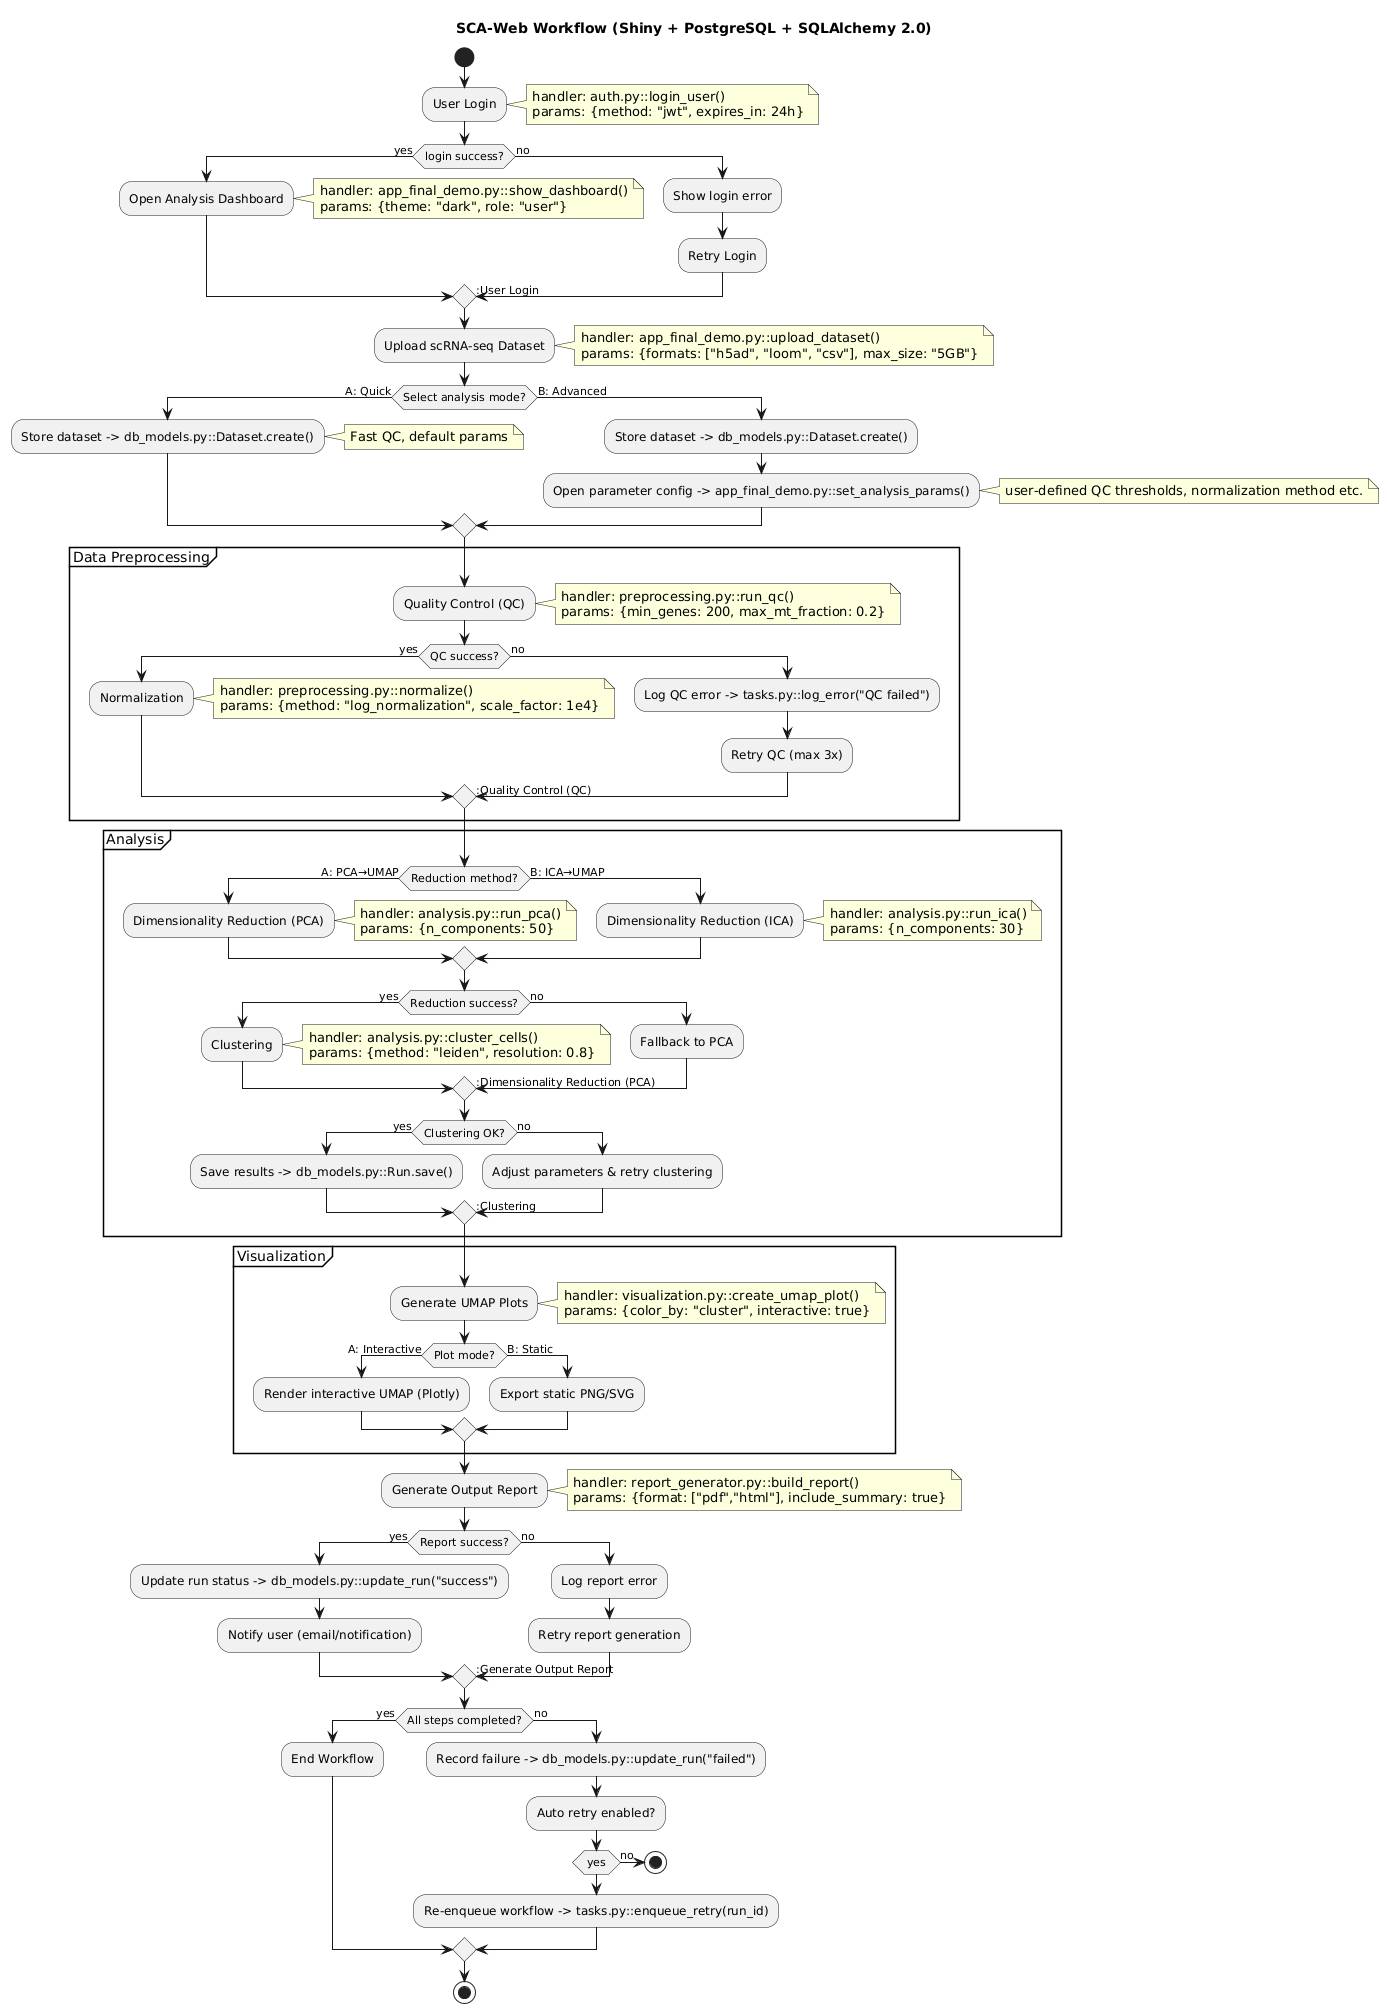

The diagram above was rendered by PlantUML. Its source (embedded in the PNG):
@startuml
title **SCA-Web Workflow (Shiny + PostgreSQL + SQLAlchemy 2.0)**

start

:User Login;
note right
  handler: auth.py::login_user()
  params: {method: "jwt", expires_in: 24h}
end note

if (login success?) then (yes)
  :Open Analysis Dashboard;
  note right
    handler: app_final_demo.py::show_dashboard()
    params: {theme: "dark", role: "user"}
  end note
else (no)
  :Show login error;
  :Retry Login;
  -> :User Login;
endif

:Upload scRNA-seq Dataset;
note right
  handler: app_final_demo.py::upload_dataset()
  params: {formats: ["h5ad", "loom", "csv"], max_size: "5GB"}
end note

if (Select analysis mode?) then (A: Quick)
  :Store dataset -> db_models.py::Dataset.create();
  note right
    Fast QC, default params
  end note
else (B: Advanced)
  :Store dataset -> db_models.py::Dataset.create();
  :Open parameter config -> app_final_demo.py::set_analysis_params();
  note right
    user-defined QC thresholds, normalization method etc.
  end note
endif

partition "Data Preprocessing" {
  :Quality Control (QC);
  note right
    handler: preprocessing.py::run_qc()
    params: {min_genes: 200, max_mt_fraction: 0.2}
  end note

  if (QC success?) then (yes)
    :Normalization;
    note right
      handler: preprocessing.py::normalize()
      params: {method: "log_normalization", scale_factor: 1e4}
    end note
  else (no)
    :Log QC error -> tasks.py::log_error("QC failed");
    :Retry QC (max 3x);
    -> :Quality Control (QC);
  endif
}

partition "Analysis" {
  if (Reduction method?) then (A: PCA→UMAP)
    :Dimensionality Reduction (PCA);
    note right
      handler: analysis.py::run_pca()
      params: {n_components: 50}
    end note
  else (B: ICA→UMAP)
    :Dimensionality Reduction (ICA);
    note right
      handler: analysis.py::run_ica()
      params: {n_components: 30}
    end note
  endif

  if (Reduction success?) then (yes)
    :Clustering;
    note right
      handler: analysis.py::cluster_cells()
      params: {method: "leiden", resolution: 0.8}
    end note
  else (no)
    :Fallback to PCA;
    -> :Dimensionality Reduction (PCA);
  endif

  if (Clustering OK?) then (yes)
    :Save results -> db_models.py::Run.save();
  else (no)
    :Adjust parameters & retry clustering;
    -> :Clustering;
  endif
}

partition "Visualization" {
  :Generate UMAP Plots;
  note right
    handler: visualization.py::create_umap_plot()
    params: {color_by: "cluster", interactive: true}
  end note

  if (Plot mode?) then (A: Interactive)
    :Render interactive UMAP (Plotly);
  else (B: Static)
    :Export static PNG/SVG;
  endif
}

:Generate Output Report;
note right
  handler: report_generator.py::build_report()
  params: {format: ["pdf","html"], include_summary: true}
end note

if (Report success?) then (yes)
  :Update run status -> db_models.py::update_run("success");
  :Notify user (email/notification);
else (no)
  :Log report error;
  :Retry report generation;
  -> :Generate Output Report;
endif

if (All steps completed?) then (yes)
  :End Workflow;
else (no)
  :Record failure -> db_models.py::update_run("failed");
  :Auto retry enabled?;
  if (yes)
    :Re-enqueue workflow -> tasks.py::enqueue_retry(run_id);
    -> :Upload scRNA-seq Dataset;
  else (no)
    stop
  endif
endif

stop
@enduml